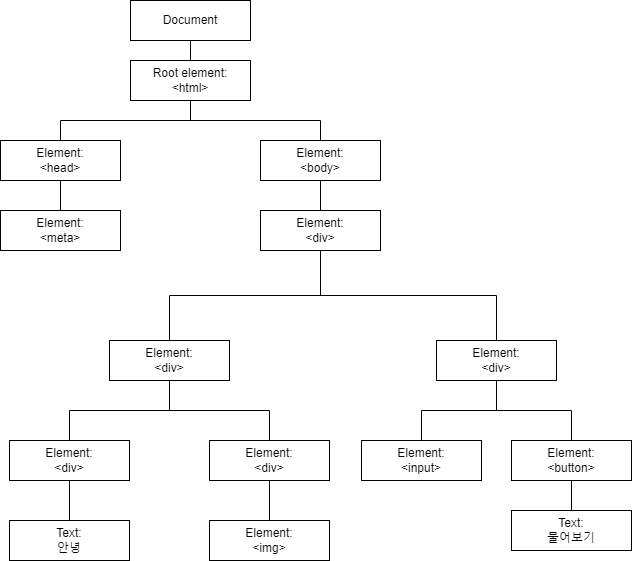

The diagram above was exported from draw.io. Its source (the exported page's mxGraphModel, read from the mxfile embedded in the PNG):
<mxGraphModel dx="996" dy="553" grid="1" gridSize="10" guides="1" tooltips="1" connect="1" arrows="1" fold="1" page="1" pageScale="1" pageWidth="827" pageHeight="1169" math="0" shadow="0">
  <root>
    <mxCell id="0" />
    <mxCell id="1" parent="0" />
    <mxCell id="IidNvIvT06BeLD-udjZl-15" style="edgeStyle=orthogonalEdgeStyle;rounded=0;orthogonalLoop=1;jettySize=auto;html=1;exitX=0.5;exitY=1;exitDx=0;exitDy=0;entryX=0.5;entryY=0;entryDx=0;entryDy=0;endArrow=none;endFill=0;" parent="1" source="IidNvIvT06BeLD-udjZl-1" target="IidNvIvT06BeLD-udjZl-2" edge="1">
      <mxGeometry relative="1" as="geometry" />
    </mxCell>
    <mxCell id="IidNvIvT06BeLD-udjZl-1" value="Document" style="rounded=0;whiteSpace=wrap;html=1;" parent="1" vertex="1">
      <mxGeometry x="270" y="60" width="120" height="40" as="geometry" />
    </mxCell>
    <mxCell id="IidNvIvT06BeLD-udjZl-17" style="edgeStyle=orthogonalEdgeStyle;rounded=0;orthogonalLoop=1;jettySize=auto;html=1;exitX=0.5;exitY=1;exitDx=0;exitDy=0;entryX=0.5;entryY=0;entryDx=0;entryDy=0;endArrow=none;endFill=0;" parent="1" source="IidNvIvT06BeLD-udjZl-2" target="IidNvIvT06BeLD-udjZl-3" edge="1">
      <mxGeometry relative="1" as="geometry" />
    </mxCell>
    <mxCell id="IidNvIvT06BeLD-udjZl-18" style="edgeStyle=orthogonalEdgeStyle;rounded=0;orthogonalLoop=1;jettySize=auto;html=1;exitX=0.5;exitY=1;exitDx=0;exitDy=0;entryX=0.5;entryY=0;entryDx=0;entryDy=0;endArrow=none;endFill=0;" parent="1" source="IidNvIvT06BeLD-udjZl-2" target="IidNvIvT06BeLD-udjZl-4" edge="1">
      <mxGeometry relative="1" as="geometry" />
    </mxCell>
    <mxCell id="IidNvIvT06BeLD-udjZl-2" value="Root element:&lt;br&gt;&amp;lt;html&amp;gt;" style="rounded=0;whiteSpace=wrap;html=1;" parent="1" vertex="1">
      <mxGeometry x="270" y="120" width="120" height="40" as="geometry" />
    </mxCell>
    <mxCell id="IidNvIvT06BeLD-udjZl-29" style="edgeStyle=orthogonalEdgeStyle;rounded=0;orthogonalLoop=1;jettySize=auto;html=1;exitX=0.5;exitY=1;exitDx=0;exitDy=0;entryX=0.5;entryY=0;entryDx=0;entryDy=0;endArrow=none;endFill=0;" parent="1" source="IidNvIvT06BeLD-udjZl-3" target="IidNvIvT06BeLD-udjZl-28" edge="1">
      <mxGeometry relative="1" as="geometry" />
    </mxCell>
    <mxCell id="IidNvIvT06BeLD-udjZl-3" value="Element:&lt;br&gt;&amp;lt;head&amp;gt;" style="rounded=0;whiteSpace=wrap;html=1;" parent="1" vertex="1">
      <mxGeometry x="140" y="200" width="120" height="40" as="geometry" />
    </mxCell>
    <mxCell id="IidNvIvT06BeLD-udjZl-19" style="edgeStyle=orthogonalEdgeStyle;rounded=0;orthogonalLoop=1;jettySize=auto;html=1;exitX=0.5;exitY=1;exitDx=0;exitDy=0;entryX=0.5;entryY=0;entryDx=0;entryDy=0;endArrow=none;endFill=0;" parent="1" source="IidNvIvT06BeLD-udjZl-4" target="IidNvIvT06BeLD-udjZl-5" edge="1">
      <mxGeometry relative="1" as="geometry" />
    </mxCell>
    <mxCell id="IidNvIvT06BeLD-udjZl-4" value="Element:&lt;br&gt;&amp;lt;body&amp;gt;" style="rounded=0;whiteSpace=wrap;html=1;" parent="1" vertex="1">
      <mxGeometry x="400" y="200" width="120" height="40" as="geometry" />
    </mxCell>
    <mxCell id="IidNvIvT06BeLD-udjZl-20" style="edgeStyle=orthogonalEdgeStyle;rounded=0;orthogonalLoop=1;jettySize=auto;html=1;exitX=0.5;exitY=1;exitDx=0;exitDy=0;endArrow=none;endFill=0;" parent="1" source="IidNvIvT06BeLD-udjZl-5" target="IidNvIvT06BeLD-udjZl-6" edge="1">
      <mxGeometry relative="1" as="geometry" />
    </mxCell>
    <mxCell id="IidNvIvT06BeLD-udjZl-21" style="edgeStyle=orthogonalEdgeStyle;rounded=0;orthogonalLoop=1;jettySize=auto;html=1;exitX=0.5;exitY=1;exitDx=0;exitDy=0;entryX=0.5;entryY=0;entryDx=0;entryDy=0;endArrow=none;endFill=0;" parent="1" source="IidNvIvT06BeLD-udjZl-5" target="IidNvIvT06BeLD-udjZl-7" edge="1">
      <mxGeometry relative="1" as="geometry" />
    </mxCell>
    <mxCell id="IidNvIvT06BeLD-udjZl-5" value="Element:&lt;br&gt;&amp;lt;div&amp;gt;" style="rounded=0;whiteSpace=wrap;html=1;" parent="1" vertex="1">
      <mxGeometry x="400" y="270" width="120" height="40" as="geometry" />
    </mxCell>
    <mxCell id="IidNvIvT06BeLD-udjZl-24" style="edgeStyle=orthogonalEdgeStyle;rounded=0;orthogonalLoop=1;jettySize=auto;html=1;exitX=0.5;exitY=1;exitDx=0;exitDy=0;endArrow=none;endFill=0;" parent="1" source="IidNvIvT06BeLD-udjZl-6" target="IidNvIvT06BeLD-udjZl-8" edge="1">
      <mxGeometry relative="1" as="geometry" />
    </mxCell>
    <mxCell id="IidNvIvT06BeLD-udjZl-25" style="edgeStyle=orthogonalEdgeStyle;rounded=0;orthogonalLoop=1;jettySize=auto;html=1;exitX=0.5;exitY=1;exitDx=0;exitDy=0;entryX=0.5;entryY=0;entryDx=0;entryDy=0;endArrow=none;endFill=0;" parent="1" source="IidNvIvT06BeLD-udjZl-6" target="IidNvIvT06BeLD-udjZl-10" edge="1">
      <mxGeometry relative="1" as="geometry" />
    </mxCell>
    <mxCell id="IidNvIvT06BeLD-udjZl-6" value="Element:&lt;br&gt;&amp;lt;div&amp;gt;" style="rounded=0;whiteSpace=wrap;html=1;" parent="1" vertex="1">
      <mxGeometry x="249" y="400" width="120" height="40" as="geometry" />
    </mxCell>
    <mxCell id="IidNvIvT06BeLD-udjZl-22" style="edgeStyle=orthogonalEdgeStyle;rounded=0;orthogonalLoop=1;jettySize=auto;html=1;exitX=0.5;exitY=1;exitDx=0;exitDy=0;entryX=0.5;entryY=0;entryDx=0;entryDy=0;endArrow=none;endFill=0;" parent="1" source="IidNvIvT06BeLD-udjZl-7" target="IidNvIvT06BeLD-udjZl-12" edge="1">
      <mxGeometry relative="1" as="geometry" />
    </mxCell>
    <mxCell id="IidNvIvT06BeLD-udjZl-7" value="Element:&lt;br&gt;&amp;lt;div&amp;gt;" style="rounded=0;whiteSpace=wrap;html=1;" parent="1" vertex="1">
      <mxGeometry x="576" y="400" width="120" height="40" as="geometry" />
    </mxCell>
    <mxCell id="IidNvIvT06BeLD-udjZl-26" style="edgeStyle=orthogonalEdgeStyle;rounded=0;orthogonalLoop=1;jettySize=auto;html=1;exitX=0.5;exitY=1;exitDx=0;exitDy=0;endArrow=none;endFill=0;" parent="1" source="IidNvIvT06BeLD-udjZl-8" target="IidNvIvT06BeLD-udjZl-9" edge="1">
      <mxGeometry relative="1" as="geometry" />
    </mxCell>
    <mxCell id="IidNvIvT06BeLD-udjZl-8" value="Element:&lt;br&gt;&amp;lt;div&amp;gt;" style="rounded=0;whiteSpace=wrap;html=1;" parent="1" vertex="1">
      <mxGeometry x="149" y="500" width="120" height="40" as="geometry" />
    </mxCell>
    <mxCell id="IidNvIvT06BeLD-udjZl-9" value="Text:&lt;br&gt;안녕" style="rounded=0;whiteSpace=wrap;html=1;" parent="1" vertex="1">
      <mxGeometry x="149" y="580" width="120" height="40" as="geometry" />
    </mxCell>
    <mxCell id="IidNvIvT06BeLD-udjZl-27" style="edgeStyle=orthogonalEdgeStyle;rounded=0;orthogonalLoop=1;jettySize=auto;html=1;exitX=0.5;exitY=1;exitDx=0;exitDy=0;entryX=0.5;entryY=0;entryDx=0;entryDy=0;endArrow=none;endFill=0;" parent="1" source="IidNvIvT06BeLD-udjZl-10" target="IidNvIvT06BeLD-udjZl-11" edge="1">
      <mxGeometry relative="1" as="geometry" />
    </mxCell>
    <mxCell id="IidNvIvT06BeLD-udjZl-10" value="Element:&lt;br&gt;&amp;lt;div&amp;gt;" style="rounded=0;whiteSpace=wrap;html=1;" parent="1" vertex="1">
      <mxGeometry x="349" y="500" width="120" height="40" as="geometry" />
    </mxCell>
    <mxCell id="IidNvIvT06BeLD-udjZl-11" value="Element:&lt;br&gt;&amp;lt;img&amp;gt;" style="rounded=0;whiteSpace=wrap;html=1;" parent="1" vertex="1">
      <mxGeometry x="349" y="580" width="120" height="40" as="geometry" />
    </mxCell>
    <mxCell id="IidNvIvT06BeLD-udjZl-12" value="Element:&lt;br&gt;&amp;lt;input&amp;gt;" style="rounded=0;whiteSpace=wrap;html=1;" parent="1" vertex="1">
      <mxGeometry x="501" y="500" width="120" height="40" as="geometry" />
    </mxCell>
    <mxCell id="IidNvIvT06BeLD-udjZl-23" style="edgeStyle=orthogonalEdgeStyle;rounded=0;orthogonalLoop=1;jettySize=auto;html=1;exitX=0.5;exitY=0;exitDx=0;exitDy=0;entryX=0.5;entryY=1;entryDx=0;entryDy=0;endArrow=none;endFill=0;" parent="1" source="IidNvIvT06BeLD-udjZl-13" target="IidNvIvT06BeLD-udjZl-7" edge="1">
      <mxGeometry relative="1" as="geometry" />
    </mxCell>
    <mxCell id="ifMDCtBic0XZtHtia0hO-2" style="edgeStyle=orthogonalEdgeStyle;rounded=0;orthogonalLoop=1;jettySize=auto;html=1;exitX=0.5;exitY=1;exitDx=0;exitDy=0;entryX=0.5;entryY=0;entryDx=0;entryDy=0;endArrow=none;endFill=0;" edge="1" parent="1" source="IidNvIvT06BeLD-udjZl-13" target="ifMDCtBic0XZtHtia0hO-1">
      <mxGeometry relative="1" as="geometry" />
    </mxCell>
    <mxCell id="IidNvIvT06BeLD-udjZl-13" value="Element:&lt;br&gt;&amp;lt;button&amp;gt;" style="rounded=0;whiteSpace=wrap;html=1;" parent="1" vertex="1">
      <mxGeometry x="651" y="500" width="120" height="40" as="geometry" />
    </mxCell>
    <mxCell id="IidNvIvT06BeLD-udjZl-28" value="Element:&lt;br&gt;&amp;lt;meta&amp;gt;" style="rounded=0;whiteSpace=wrap;html=1;" parent="1" vertex="1">
      <mxGeometry x="140" y="270" width="120" height="40" as="geometry" />
    </mxCell>
    <mxCell id="ifMDCtBic0XZtHtia0hO-1" value="Text:&lt;br&gt;물어보기" style="rounded=0;whiteSpace=wrap;html=1;" vertex="1" parent="1">
      <mxGeometry x="651" y="570" width="120" height="40" as="geometry" />
    </mxCell>
  </root>
</mxGraphModel>